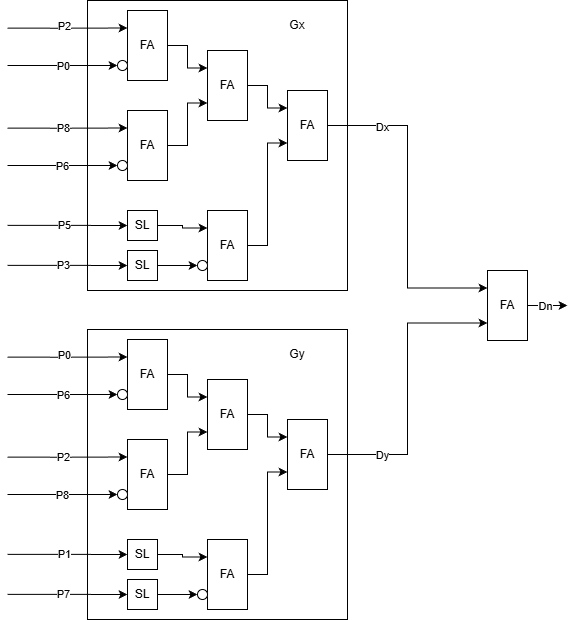

The diagram above was exported from draw.io. Its source (the exported page's mxGraphModel, read from the mxfile embedded in the PNG):
<mxGraphModel dx="1042" dy="626" grid="1" gridSize="10" guides="1" tooltips="1" connect="1" arrows="1" fold="1" page="1" pageScale="1" pageWidth="827" pageHeight="1169" math="0" shadow="0">
  <root>
    <mxCell id="0" />
    <mxCell id="1" parent="0" />
    <mxCell id="3KWG0hKOwWy1ltoF2Fs4-37" parent="1" style="rounded=0;whiteSpace=wrap;html=1;" value="" vertex="1">
      <mxGeometry height="290" width="260" x="120" y="110" as="geometry" />
    </mxCell>
    <mxCell id="3KWG0hKOwWy1ltoF2Fs4-6" edge="1" parent="1" source="3KWG0hKOwWy1ltoF2Fs4-1" style="edgeStyle=orthogonalEdgeStyle;rounded=0;orthogonalLoop=1;jettySize=auto;html=1;exitX=1;exitY=0.5;exitDx=0;exitDy=0;entryX=0;entryY=0.25;entryDx=0;entryDy=0;" target="3KWG0hKOwWy1ltoF2Fs4-4">
      <mxGeometry relative="1" as="geometry" />
    </mxCell>
    <mxCell id="3KWG0hKOwWy1ltoF2Fs4-15" edge="1" parent="1" style="edgeStyle=orthogonalEdgeStyle;rounded=0;orthogonalLoop=1;jettySize=auto;html=1;exitX=0;exitY=0.25;exitDx=0;exitDy=0;entryX=0;entryY=0.25;entryDx=0;entryDy=0;" target="3KWG0hKOwWy1ltoF2Fs4-1">
      <mxGeometry relative="1" as="geometry">
        <mxPoint x="40" y="137.65517241379314" as="sourcePoint" />
      </mxGeometry>
    </mxCell>
    <mxCell id="3KWG0hKOwWy1ltoF2Fs4-23" connectable="0" parent="3KWG0hKOwWy1ltoF2Fs4-15" style="edgeLabel;html=1;align=center;verticalAlign=middle;resizable=0;points=[];" value="P2" vertex="1">
      <mxGeometry relative="1" x="-0.0689" y="2" as="geometry">
        <mxPoint as="offset" />
      </mxGeometry>
    </mxCell>
    <mxCell id="3KWG0hKOwWy1ltoF2Fs4-1" parent="1" style="rounded=0;whiteSpace=wrap;html=1;" value="FA" vertex="1">
      <mxGeometry height="70" width="40" x="160" y="120" as="geometry" />
    </mxCell>
    <mxCell id="3KWG0hKOwWy1ltoF2Fs4-7" edge="1" parent="1" source="3KWG0hKOwWy1ltoF2Fs4-2" style="edgeStyle=orthogonalEdgeStyle;rounded=0;orthogonalLoop=1;jettySize=auto;html=1;exitX=1;exitY=0.5;exitDx=0;exitDy=0;entryX=0;entryY=0.75;entryDx=0;entryDy=0;" target="3KWG0hKOwWy1ltoF2Fs4-4">
      <mxGeometry relative="1" as="geometry" />
    </mxCell>
    <mxCell id="3KWG0hKOwWy1ltoF2Fs4-17" edge="1" parent="1" style="edgeStyle=orthogonalEdgeStyle;rounded=0;orthogonalLoop=1;jettySize=auto;html=1;exitX=0;exitY=0.25;exitDx=0;exitDy=0;entryX=0;entryY=0.25;entryDx=0;entryDy=0;" target="3KWG0hKOwWy1ltoF2Fs4-2">
      <mxGeometry relative="1" as="geometry">
        <mxPoint x="40" y="237.65517241379314" as="sourcePoint" />
      </mxGeometry>
    </mxCell>
    <mxCell id="3KWG0hKOwWy1ltoF2Fs4-29" connectable="0" parent="3KWG0hKOwWy1ltoF2Fs4-17" style="edgeLabel;html=1;align=center;verticalAlign=middle;resizable=0;points=[];" value="P8" vertex="1">
      <mxGeometry relative="1" x="-0.0693" as="geometry">
        <mxPoint as="offset" />
      </mxGeometry>
    </mxCell>
    <mxCell id="3KWG0hKOwWy1ltoF2Fs4-2" parent="1" style="rounded=0;whiteSpace=wrap;html=1;" value="FA" vertex="1">
      <mxGeometry height="70" width="40" x="160" y="220" as="geometry" />
    </mxCell>
    <mxCell id="3KWG0hKOwWy1ltoF2Fs4-14" edge="1" parent="1" source="3KWG0hKOwWy1ltoF2Fs4-3" style="edgeStyle=orthogonalEdgeStyle;rounded=0;orthogonalLoop=1;jettySize=auto;html=1;exitX=1;exitY=0.5;exitDx=0;exitDy=0;entryX=0;entryY=0.75;entryDx=0;entryDy=0;" target="3KWG0hKOwWy1ltoF2Fs4-5">
      <mxGeometry relative="1" as="geometry" />
    </mxCell>
    <mxCell id="3KWG0hKOwWy1ltoF2Fs4-3" parent="1" style="rounded=0;whiteSpace=wrap;html=1;" value="FA" vertex="1">
      <mxGeometry height="70" width="40" x="240" y="320" as="geometry" />
    </mxCell>
    <mxCell id="3KWG0hKOwWy1ltoF2Fs4-13" edge="1" parent="1" source="3KWG0hKOwWy1ltoF2Fs4-4" style="edgeStyle=orthogonalEdgeStyle;rounded=0;orthogonalLoop=1;jettySize=auto;html=1;exitX=1;exitY=0.5;exitDx=0;exitDy=0;entryX=0;entryY=0.25;entryDx=0;entryDy=0;" target="3KWG0hKOwWy1ltoF2Fs4-5">
      <mxGeometry relative="1" as="geometry" />
    </mxCell>
    <mxCell id="3KWG0hKOwWy1ltoF2Fs4-4" parent="1" style="rounded=0;whiteSpace=wrap;html=1;" value="FA" vertex="1">
      <mxGeometry height="70" width="40" x="240" y="160" as="geometry" />
    </mxCell>
    <mxCell id="3KWG0hKOwWy1ltoF2Fs4-35" edge="1" parent="1" source="3KWG0hKOwWy1ltoF2Fs4-5" style="edgeStyle=orthogonalEdgeStyle;rounded=0;orthogonalLoop=1;jettySize=auto;html=1;exitX=1;exitY=0.5;exitDx=0;exitDy=0;entryX=0;entryY=0.25;entryDx=0;entryDy=0;" target="3KWG0hKOwWy1ltoF2Fs4-72">
      <mxGeometry relative="1" as="geometry">
        <mxPoint x="440" y="234.8571428571429" as="targetPoint" />
      </mxGeometry>
    </mxCell>
    <mxCell id="3KWG0hKOwWy1ltoF2Fs4-36" connectable="0" parent="3KWG0hKOwWy1ltoF2Fs4-35" style="edgeLabel;html=1;align=center;verticalAlign=middle;resizable=0;points=[];" value="Dx" vertex="1">
      <mxGeometry relative="1" x="-0.0107" y="1" as="geometry">
        <mxPoint x="-27" y="-79" as="offset" />
      </mxGeometry>
    </mxCell>
    <mxCell id="3KWG0hKOwWy1ltoF2Fs4-5" parent="1" style="rounded=0;whiteSpace=wrap;html=1;" value="FA" vertex="1">
      <mxGeometry height="70" width="40" x="320" y="200" as="geometry" />
    </mxCell>
    <mxCell id="3KWG0hKOwWy1ltoF2Fs4-10" edge="1" parent="1" source="3KWG0hKOwWy1ltoF2Fs4-8" style="edgeStyle=orthogonalEdgeStyle;rounded=0;orthogonalLoop=1;jettySize=auto;html=1;exitX=1;exitY=0.5;exitDx=0;exitDy=0;entryX=0;entryY=0.25;entryDx=0;entryDy=0;" target="3KWG0hKOwWy1ltoF2Fs4-3">
      <mxGeometry relative="1" as="geometry" />
    </mxCell>
    <mxCell id="3KWG0hKOwWy1ltoF2Fs4-19" edge="1" parent="1" style="edgeStyle=orthogonalEdgeStyle;rounded=0;orthogonalLoop=1;jettySize=auto;html=1;exitX=0;exitY=0.5;exitDx=0;exitDy=0;entryX=0;entryY=0.5;entryDx=0;entryDy=0;" target="3KWG0hKOwWy1ltoF2Fs4-8">
      <mxGeometry relative="1" as="geometry">
        <mxPoint x="40" y="334.8571428571428" as="sourcePoint" />
      </mxGeometry>
    </mxCell>
    <mxCell id="3KWG0hKOwWy1ltoF2Fs4-33" connectable="0" parent="3KWG0hKOwWy1ltoF2Fs4-19" style="edgeLabel;html=1;align=center;verticalAlign=middle;resizable=0;points=[];" value="P5" vertex="1">
      <mxGeometry relative="1" x="-0.0652" as="geometry">
        <mxPoint x="1" as="offset" />
      </mxGeometry>
    </mxCell>
    <mxCell id="3KWG0hKOwWy1ltoF2Fs4-8" parent="1" style="rounded=0;whiteSpace=wrap;html=1;" value="SL" vertex="1">
      <mxGeometry height="30" width="30" x="160" y="320" as="geometry" />
    </mxCell>
    <mxCell id="3KWG0hKOwWy1ltoF2Fs4-20" edge="1" parent="1" style="edgeStyle=orthogonalEdgeStyle;rounded=0;orthogonalLoop=1;jettySize=auto;html=1;exitX=0;exitY=0.5;exitDx=0;exitDy=0;entryX=0;entryY=0.5;entryDx=0;entryDy=0;" target="3KWG0hKOwWy1ltoF2Fs4-9">
      <mxGeometry relative="1" as="geometry">
        <mxPoint x="40" y="374.8571428571428" as="sourcePoint" />
      </mxGeometry>
    </mxCell>
    <mxCell id="3KWG0hKOwWy1ltoF2Fs4-34" connectable="0" parent="3KWG0hKOwWy1ltoF2Fs4-20" style="edgeLabel;html=1;align=center;verticalAlign=middle;resizable=0;points=[];" value="P3" vertex="1">
      <mxGeometry relative="1" x="-0.0819" as="geometry">
        <mxPoint x="1" as="offset" />
      </mxGeometry>
    </mxCell>
    <mxCell id="3KWG0hKOwWy1ltoF2Fs4-32" edge="1" parent="1" source="3KWG0hKOwWy1ltoF2Fs4-9" style="edgeStyle=orthogonalEdgeStyle;rounded=0;orthogonalLoop=1;jettySize=auto;html=1;exitX=1;exitY=0.5;exitDx=0;exitDy=0;entryX=0;entryY=0.5;entryDx=0;entryDy=0;" target="3KWG0hKOwWy1ltoF2Fs4-31">
      <mxGeometry relative="1" as="geometry" />
    </mxCell>
    <mxCell id="3KWG0hKOwWy1ltoF2Fs4-9" parent="1" style="rounded=0;whiteSpace=wrap;html=1;" value="SL" vertex="1">
      <mxGeometry height="30" width="30" x="160" y="360" as="geometry" />
    </mxCell>
    <mxCell id="3KWG0hKOwWy1ltoF2Fs4-25" edge="1" parent="1" style="edgeStyle=orthogonalEdgeStyle;rounded=0;orthogonalLoop=1;jettySize=auto;html=1;exitX=0;exitY=0.5;exitDx=0;exitDy=0;entryX=0;entryY=0.5;entryDx=0;entryDy=0;" target="3KWG0hKOwWy1ltoF2Fs4-24">
      <mxGeometry relative="1" as="geometry">
        <mxPoint x="40" y="175" as="sourcePoint" />
      </mxGeometry>
    </mxCell>
    <mxCell id="3KWG0hKOwWy1ltoF2Fs4-26" connectable="0" parent="3KWG0hKOwWy1ltoF2Fs4-25" style="edgeLabel;html=1;align=center;verticalAlign=middle;resizable=0;points=[];" value="P0" vertex="1">
      <mxGeometry relative="1" x="-0.0024" as="geometry">
        <mxPoint as="offset" />
      </mxGeometry>
    </mxCell>
    <mxCell id="3KWG0hKOwWy1ltoF2Fs4-24" parent="1" style="ellipse;whiteSpace=wrap;html=1;" value="" vertex="1">
      <mxGeometry height="10" width="10" x="150" y="170" as="geometry" />
    </mxCell>
    <mxCell id="3KWG0hKOwWy1ltoF2Fs4-28" edge="1" parent="1" style="edgeStyle=orthogonalEdgeStyle;rounded=0;orthogonalLoop=1;jettySize=auto;html=1;exitX=0;exitY=0.5;exitDx=0;exitDy=0;entryX=0;entryY=0.5;entryDx=0;entryDy=0;" target="3KWG0hKOwWy1ltoF2Fs4-27">
      <mxGeometry relative="1" as="geometry">
        <mxPoint x="40" y="275" as="sourcePoint" />
      </mxGeometry>
    </mxCell>
    <mxCell id="3KWG0hKOwWy1ltoF2Fs4-30" connectable="0" parent="3KWG0hKOwWy1ltoF2Fs4-28" style="edgeLabel;html=1;align=center;verticalAlign=middle;resizable=0;points=[];" value="P6" vertex="1">
      <mxGeometry relative="1" x="-0.0194" as="geometry">
        <mxPoint as="offset" />
      </mxGeometry>
    </mxCell>
    <mxCell id="3KWG0hKOwWy1ltoF2Fs4-27" parent="1" style="ellipse;whiteSpace=wrap;html=1;" value="" vertex="1">
      <mxGeometry height="10" width="10" x="150" y="270" as="geometry" />
    </mxCell>
    <mxCell id="3KWG0hKOwWy1ltoF2Fs4-31" parent="1" style="ellipse;whiteSpace=wrap;html=1;" value="" vertex="1">
      <mxGeometry height="10" width="10" x="230" y="370" as="geometry" />
    </mxCell>
    <mxCell id="3KWG0hKOwWy1ltoF2Fs4-38" parent="1" style="rounded=0;whiteSpace=wrap;html=1;" value="" vertex="1">
      <mxGeometry height="290" width="260" x="120" y="439" as="geometry" />
    </mxCell>
    <mxCell id="3KWG0hKOwWy1ltoF2Fs4-39" edge="1" parent="1" source="3KWG0hKOwWy1ltoF2Fs4-42" style="edgeStyle=orthogonalEdgeStyle;rounded=0;orthogonalLoop=1;jettySize=auto;html=1;exitX=1;exitY=0.5;exitDx=0;exitDy=0;entryX=0;entryY=0.25;entryDx=0;entryDy=0;" target="3KWG0hKOwWy1ltoF2Fs4-50">
      <mxGeometry relative="1" as="geometry" />
    </mxCell>
    <mxCell id="3KWG0hKOwWy1ltoF2Fs4-40" edge="1" parent="1" style="edgeStyle=orthogonalEdgeStyle;rounded=0;orthogonalLoop=1;jettySize=auto;html=1;exitX=0;exitY=0.25;exitDx=0;exitDy=0;entryX=0;entryY=0.25;entryDx=0;entryDy=0;" target="3KWG0hKOwWy1ltoF2Fs4-42">
      <mxGeometry relative="1" as="geometry">
        <mxPoint x="40" y="466.65517241379314" as="sourcePoint" />
      </mxGeometry>
    </mxCell>
    <mxCell id="3KWG0hKOwWy1ltoF2Fs4-41" connectable="0" parent="3KWG0hKOwWy1ltoF2Fs4-40" style="edgeLabel;html=1;align=center;verticalAlign=middle;resizable=0;points=[];" value="P0" vertex="1">
      <mxGeometry relative="1" x="-0.0689" y="2" as="geometry">
        <mxPoint as="offset" />
      </mxGeometry>
    </mxCell>
    <mxCell id="3KWG0hKOwWy1ltoF2Fs4-42" parent="1" style="rounded=0;whiteSpace=wrap;html=1;" value="FA" vertex="1">
      <mxGeometry height="70" width="40" x="160" y="449" as="geometry" />
    </mxCell>
    <mxCell id="3KWG0hKOwWy1ltoF2Fs4-43" edge="1" parent="1" source="3KWG0hKOwWy1ltoF2Fs4-46" style="edgeStyle=orthogonalEdgeStyle;rounded=0;orthogonalLoop=1;jettySize=auto;html=1;exitX=1;exitY=0.5;exitDx=0;exitDy=0;entryX=0;entryY=0.75;entryDx=0;entryDy=0;" target="3KWG0hKOwWy1ltoF2Fs4-50">
      <mxGeometry relative="1" as="geometry" />
    </mxCell>
    <mxCell id="3KWG0hKOwWy1ltoF2Fs4-44" edge="1" parent="1" style="edgeStyle=orthogonalEdgeStyle;rounded=0;orthogonalLoop=1;jettySize=auto;html=1;exitX=0;exitY=0.25;exitDx=0;exitDy=0;entryX=0;entryY=0.25;entryDx=0;entryDy=0;" target="3KWG0hKOwWy1ltoF2Fs4-46">
      <mxGeometry relative="1" as="geometry">
        <mxPoint x="40" y="566.6551724137931" as="sourcePoint" />
      </mxGeometry>
    </mxCell>
    <mxCell id="3KWG0hKOwWy1ltoF2Fs4-45" connectable="0" parent="3KWG0hKOwWy1ltoF2Fs4-44" style="edgeLabel;html=1;align=center;verticalAlign=middle;resizable=0;points=[];" value="P2" vertex="1">
      <mxGeometry relative="1" x="-0.0693" as="geometry">
        <mxPoint as="offset" />
      </mxGeometry>
    </mxCell>
    <mxCell id="3KWG0hKOwWy1ltoF2Fs4-46" parent="1" style="rounded=0;whiteSpace=wrap;html=1;" value="FA" vertex="1">
      <mxGeometry height="70" width="40" x="160" y="549" as="geometry" />
    </mxCell>
    <mxCell id="3KWG0hKOwWy1ltoF2Fs4-47" edge="1" parent="1" source="3KWG0hKOwWy1ltoF2Fs4-48" style="edgeStyle=orthogonalEdgeStyle;rounded=0;orthogonalLoop=1;jettySize=auto;html=1;exitX=1;exitY=0.5;exitDx=0;exitDy=0;entryX=0;entryY=0.75;entryDx=0;entryDy=0;" target="3KWG0hKOwWy1ltoF2Fs4-53">
      <mxGeometry relative="1" as="geometry" />
    </mxCell>
    <mxCell id="3KWG0hKOwWy1ltoF2Fs4-48" parent="1" style="rounded=0;whiteSpace=wrap;html=1;" value="FA" vertex="1">
      <mxGeometry height="70" width="40" x="240" y="649" as="geometry" />
    </mxCell>
    <mxCell id="3KWG0hKOwWy1ltoF2Fs4-49" edge="1" parent="1" source="3KWG0hKOwWy1ltoF2Fs4-50" style="edgeStyle=orthogonalEdgeStyle;rounded=0;orthogonalLoop=1;jettySize=auto;html=1;exitX=1;exitY=0.5;exitDx=0;exitDy=0;entryX=0;entryY=0.25;entryDx=0;entryDy=0;" target="3KWG0hKOwWy1ltoF2Fs4-53">
      <mxGeometry relative="1" as="geometry" />
    </mxCell>
    <mxCell id="3KWG0hKOwWy1ltoF2Fs4-50" parent="1" style="rounded=0;whiteSpace=wrap;html=1;" value="FA" vertex="1">
      <mxGeometry height="70" width="40" x="240" y="489" as="geometry" />
    </mxCell>
    <mxCell id="3KWG0hKOwWy1ltoF2Fs4-51" edge="1" parent="1" source="3KWG0hKOwWy1ltoF2Fs4-53" style="edgeStyle=orthogonalEdgeStyle;rounded=0;orthogonalLoop=1;jettySize=auto;html=1;exitX=1;exitY=0.5;exitDx=0;exitDy=0;entryX=0;entryY=0.75;entryDx=0;entryDy=0;" target="3KWG0hKOwWy1ltoF2Fs4-72">
      <mxGeometry relative="1" as="geometry">
        <mxPoint x="440" y="563.8571428571429" as="targetPoint" />
      </mxGeometry>
    </mxCell>
    <mxCell id="3KWG0hKOwWy1ltoF2Fs4-52" connectable="0" parent="3KWG0hKOwWy1ltoF2Fs4-51" style="edgeLabel;html=1;align=center;verticalAlign=middle;resizable=0;points=[];" value="Dy" vertex="1">
      <mxGeometry relative="1" x="-0.0107" y="1" as="geometry">
        <mxPoint x="-25" y="64" as="offset" />
      </mxGeometry>
    </mxCell>
    <mxCell id="3KWG0hKOwWy1ltoF2Fs4-53" parent="1" style="rounded=0;whiteSpace=wrap;html=1;" value="FA" vertex="1">
      <mxGeometry height="70" width="40" x="320" y="529" as="geometry" />
    </mxCell>
    <mxCell id="3KWG0hKOwWy1ltoF2Fs4-54" edge="1" parent="1" source="3KWG0hKOwWy1ltoF2Fs4-57" style="edgeStyle=orthogonalEdgeStyle;rounded=0;orthogonalLoop=1;jettySize=auto;html=1;exitX=1;exitY=0.5;exitDx=0;exitDy=0;entryX=0;entryY=0.25;entryDx=0;entryDy=0;" target="3KWG0hKOwWy1ltoF2Fs4-48">
      <mxGeometry relative="1" as="geometry" />
    </mxCell>
    <mxCell id="3KWG0hKOwWy1ltoF2Fs4-55" edge="1" parent="1" style="edgeStyle=orthogonalEdgeStyle;rounded=0;orthogonalLoop=1;jettySize=auto;html=1;exitX=0;exitY=0.5;exitDx=0;exitDy=0;entryX=0;entryY=0.5;entryDx=0;entryDy=0;" target="3KWG0hKOwWy1ltoF2Fs4-57">
      <mxGeometry relative="1" as="geometry">
        <mxPoint x="40" y="663.8571428571428" as="sourcePoint" />
      </mxGeometry>
    </mxCell>
    <mxCell id="3KWG0hKOwWy1ltoF2Fs4-56" connectable="0" parent="3KWG0hKOwWy1ltoF2Fs4-55" style="edgeLabel;html=1;align=center;verticalAlign=middle;resizable=0;points=[];" value="P1" vertex="1">
      <mxGeometry relative="1" x="-0.0652" as="geometry">
        <mxPoint x="1" as="offset" />
      </mxGeometry>
    </mxCell>
    <mxCell id="3KWG0hKOwWy1ltoF2Fs4-57" parent="1" style="rounded=0;whiteSpace=wrap;html=1;" value="SL" vertex="1">
      <mxGeometry height="30" width="30" x="160" y="649" as="geometry" />
    </mxCell>
    <mxCell id="3KWG0hKOwWy1ltoF2Fs4-58" edge="1" parent="1" style="edgeStyle=orthogonalEdgeStyle;rounded=0;orthogonalLoop=1;jettySize=auto;html=1;exitX=0;exitY=0.5;exitDx=0;exitDy=0;entryX=0;entryY=0.5;entryDx=0;entryDy=0;" target="3KWG0hKOwWy1ltoF2Fs4-61">
      <mxGeometry relative="1" as="geometry">
        <mxPoint x="40" y="703.8571428571428" as="sourcePoint" />
      </mxGeometry>
    </mxCell>
    <mxCell id="3KWG0hKOwWy1ltoF2Fs4-59" connectable="0" parent="3KWG0hKOwWy1ltoF2Fs4-58" style="edgeLabel;html=1;align=center;verticalAlign=middle;resizable=0;points=[];" value="P7" vertex="1">
      <mxGeometry relative="1" x="-0.0819" as="geometry">
        <mxPoint x="1" as="offset" />
      </mxGeometry>
    </mxCell>
    <mxCell id="3KWG0hKOwWy1ltoF2Fs4-60" edge="1" parent="1" source="3KWG0hKOwWy1ltoF2Fs4-61" style="edgeStyle=orthogonalEdgeStyle;rounded=0;orthogonalLoop=1;jettySize=auto;html=1;exitX=1;exitY=0.5;exitDx=0;exitDy=0;entryX=0;entryY=0.5;entryDx=0;entryDy=0;" target="3KWG0hKOwWy1ltoF2Fs4-68">
      <mxGeometry relative="1" as="geometry" />
    </mxCell>
    <mxCell id="3KWG0hKOwWy1ltoF2Fs4-61" parent="1" style="rounded=0;whiteSpace=wrap;html=1;" value="SL" vertex="1">
      <mxGeometry height="30" width="30" x="160" y="689" as="geometry" />
    </mxCell>
    <mxCell id="3KWG0hKOwWy1ltoF2Fs4-62" edge="1" parent="1" style="edgeStyle=orthogonalEdgeStyle;rounded=0;orthogonalLoop=1;jettySize=auto;html=1;exitX=0;exitY=0.5;exitDx=0;exitDy=0;entryX=0;entryY=0.5;entryDx=0;entryDy=0;" target="3KWG0hKOwWy1ltoF2Fs4-64">
      <mxGeometry relative="1" as="geometry">
        <mxPoint x="40" y="504" as="sourcePoint" />
      </mxGeometry>
    </mxCell>
    <mxCell id="3KWG0hKOwWy1ltoF2Fs4-63" connectable="0" parent="3KWG0hKOwWy1ltoF2Fs4-62" style="edgeLabel;html=1;align=center;verticalAlign=middle;resizable=0;points=[];" value="P6" vertex="1">
      <mxGeometry relative="1" x="-0.0024" as="geometry">
        <mxPoint as="offset" />
      </mxGeometry>
    </mxCell>
    <mxCell id="3KWG0hKOwWy1ltoF2Fs4-64" parent="1" style="ellipse;whiteSpace=wrap;html=1;" value="" vertex="1">
      <mxGeometry height="10" width="10" x="150" y="499" as="geometry" />
    </mxCell>
    <mxCell id="3KWG0hKOwWy1ltoF2Fs4-65" edge="1" parent="1" style="edgeStyle=orthogonalEdgeStyle;rounded=0;orthogonalLoop=1;jettySize=auto;html=1;exitX=0;exitY=0.5;exitDx=0;exitDy=0;entryX=0;entryY=0.5;entryDx=0;entryDy=0;" target="3KWG0hKOwWy1ltoF2Fs4-67">
      <mxGeometry relative="1" as="geometry">
        <mxPoint x="40" y="604" as="sourcePoint" />
      </mxGeometry>
    </mxCell>
    <mxCell id="3KWG0hKOwWy1ltoF2Fs4-66" connectable="0" parent="3KWG0hKOwWy1ltoF2Fs4-65" style="edgeLabel;html=1;align=center;verticalAlign=middle;resizable=0;points=[];" value="P8" vertex="1">
      <mxGeometry relative="1" x="-0.0194" as="geometry">
        <mxPoint as="offset" />
      </mxGeometry>
    </mxCell>
    <mxCell id="3KWG0hKOwWy1ltoF2Fs4-67" parent="1" style="ellipse;whiteSpace=wrap;html=1;" value="" vertex="1">
      <mxGeometry height="10" width="10" x="150" y="599" as="geometry" />
    </mxCell>
    <mxCell id="3KWG0hKOwWy1ltoF2Fs4-68" parent="1" style="ellipse;whiteSpace=wrap;html=1;" value="" vertex="1">
      <mxGeometry height="10" width="10" x="230" y="699" as="geometry" />
    </mxCell>
    <mxCell id="3KWG0hKOwWy1ltoF2Fs4-70" parent="1" style="text;html=1;whiteSpace=wrap;strokeColor=none;fillColor=none;align=center;verticalAlign=middle;rounded=0;" value="Gx" vertex="1">
      <mxGeometry height="30" width="60" x="300" y="120" as="geometry" />
    </mxCell>
    <mxCell id="3KWG0hKOwWy1ltoF2Fs4-71" parent="1" style="text;html=1;whiteSpace=wrap;strokeColor=none;fillColor=none;align=center;verticalAlign=middle;rounded=0;" value="Gy" vertex="1">
      <mxGeometry height="30" width="60" x="300" y="449" as="geometry" />
    </mxCell>
    <mxCell id="3KWG0hKOwWy1ltoF2Fs4-74" edge="1" parent="1" source="3KWG0hKOwWy1ltoF2Fs4-72" style="edgeStyle=orthogonalEdgeStyle;rounded=0;orthogonalLoop=1;jettySize=auto;html=1;exitX=1;exitY=0.5;exitDx=0;exitDy=0;">
      <mxGeometry relative="1" as="geometry">
        <mxPoint x="600" y="415" as="targetPoint" />
      </mxGeometry>
    </mxCell>
    <mxCell id="3KWG0hKOwWy1ltoF2Fs4-75" connectable="0" parent="3KWG0hKOwWy1ltoF2Fs4-74" style="edgeLabel;html=1;align=center;verticalAlign=middle;resizable=0;points=[];" value="Dn" vertex="1">
      <mxGeometry relative="1" x="-0.1467" as="geometry">
        <mxPoint as="offset" />
      </mxGeometry>
    </mxCell>
    <mxCell id="3KWG0hKOwWy1ltoF2Fs4-72" parent="1" style="rounded=0;whiteSpace=wrap;html=1;" value="FA" vertex="1">
      <mxGeometry height="70" width="40" x="520" y="380" as="geometry" />
    </mxCell>
  </root>
</mxGraphModel>